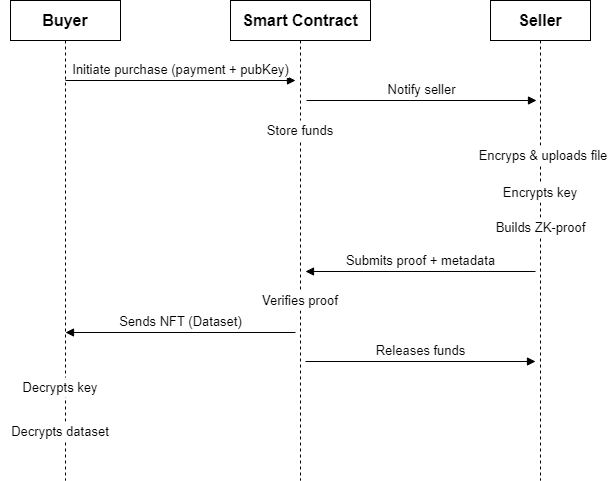

The diagram above was exported from draw.io. Its source (the exported page's mxGraphModel, read from the mxfile embedded in the PNG):
<mxGraphModel dx="2131" dy="587" grid="1" gridSize="10" guides="1" tooltips="1" connect="1" arrows="1" fold="1" page="1" pageScale="1" pageWidth="850" pageHeight="1100" math="0" shadow="0">
  <root>
    <mxCell id="0" />
    <mxCell id="1" parent="0" />
    <mxCell id="aM9ryv3xv72pqoxQDRHE-1" value="&lt;font style=&quot;font-size: 16px;&quot;&gt;&lt;b&gt;Buyer&lt;/b&gt;&lt;/font&gt;" style="shape=umlLifeline;perimeter=lifelinePerimeter;whiteSpace=wrap;html=1;container=0;dropTarget=0;collapsible=0;recursiveResize=0;outlineConnect=0;portConstraint=eastwest;newEdgeStyle={&quot;edgeStyle&quot;:&quot;elbowEdgeStyle&quot;,&quot;elbow&quot;:&quot;vertical&quot;,&quot;curved&quot;:0,&quot;rounded&quot;:0};" parent="1" vertex="1">
      <mxGeometry x="-40" y="40" width="110" height="480" as="geometry" />
    </mxCell>
    <mxCell id="aM9ryv3xv72pqoxQDRHE-5" value="&lt;font style=&quot;font-size: 16px;&quot;&gt;&lt;b&gt;Smart Contract&lt;/b&gt;&lt;/font&gt;" style="shape=umlLifeline;perimeter=lifelinePerimeter;whiteSpace=wrap;html=1;container=0;dropTarget=0;collapsible=0;recursiveResize=0;outlineConnect=0;portConstraint=eastwest;newEdgeStyle={&quot;edgeStyle&quot;:&quot;elbowEdgeStyle&quot;,&quot;elbow&quot;:&quot;vertical&quot;,&quot;curved&quot;:0,&quot;rounded&quot;:0};" parent="1" vertex="1">
      <mxGeometry x="180" y="40" width="140" height="480" as="geometry" />
    </mxCell>
    <mxCell id="aM9ryv3xv72pqoxQDRHE-7" value="&lt;font style=&quot;font-size: 13px;&quot;&gt;Initiate purchase (payment + pubKey)&lt;/font&gt;" style="html=1;verticalAlign=bottom;endArrow=block;edgeStyle=elbowEdgeStyle;elbow=vertical;curved=0;rounded=0;" parent="1" edge="1">
      <mxGeometry relative="1" as="geometry">
        <mxPoint x="15" y="120" as="sourcePoint" />
        <Array as="points">
          <mxPoint x="180" y="120" />
        </Array>
        <mxPoint x="245" y="120.00000000000011" as="targetPoint" />
      </mxGeometry>
    </mxCell>
    <mxCell id="CktKDJ0-LPuB_cxG6RL8-1" value="&lt;font style=&quot;font-size: 16px;&quot;&gt;&lt;b&gt;Seller&lt;/b&gt;&lt;/font&gt;" style="shape=umlLifeline;perimeter=lifelinePerimeter;whiteSpace=wrap;html=1;container=0;dropTarget=0;collapsible=0;recursiveResize=0;outlineConnect=0;portConstraint=eastwest;newEdgeStyle={&quot;edgeStyle&quot;:&quot;elbowEdgeStyle&quot;,&quot;elbow&quot;:&quot;vertical&quot;,&quot;curved&quot;:0,&quot;rounded&quot;:0};" vertex="1" parent="1">
      <mxGeometry x="440" y="40" width="100" height="480" as="geometry" />
    </mxCell>
    <mxCell id="CktKDJ0-LPuB_cxG6RL8-5" value="&lt;font style=&quot;font-size: 13px;&quot;&gt;Store funds&lt;/font&gt;" style="text;html=1;align=center;verticalAlign=middle;whiteSpace=wrap;rounded=0;fillColor=default;" vertex="1" parent="1">
      <mxGeometry x="205" y="160" width="90" height="20" as="geometry" />
    </mxCell>
    <mxCell id="CktKDJ0-LPuB_cxG6RL8-12" value="&lt;font style=&quot;font-size: 13px;&quot;&gt;Encrypts key&lt;/font&gt;" style="text;html=1;align=center;verticalAlign=middle;whiteSpace=wrap;rounded=0;fillColor=default;" vertex="1" parent="1">
      <mxGeometry x="445" y="222" width="90" height="20" as="geometry" />
    </mxCell>
    <mxCell id="CktKDJ0-LPuB_cxG6RL8-13" value="&lt;font style=&quot;font-size: 13px;&quot;&gt;Builds ZK-proof&lt;/font&gt;" style="text;html=1;align=center;verticalAlign=middle;whiteSpace=wrap;rounded=0;fillColor=default;" vertex="1" parent="1">
      <mxGeometry x="437.5" y="257" width="105" height="20" as="geometry" />
    </mxCell>
    <mxCell id="CktKDJ0-LPuB_cxG6RL8-14" value="&lt;font style=&quot;font-size: 13px;&quot;&gt;Encryps &amp;amp; uploads file&lt;/font&gt;" style="text;html=1;align=center;verticalAlign=middle;whiteSpace=wrap;rounded=0;fillColor=default;" vertex="1" parent="1">
      <mxGeometry x="422.5" y="185" width="140" height="20" as="geometry" />
    </mxCell>
    <mxCell id="CktKDJ0-LPuB_cxG6RL8-15" value="&lt;font style=&quot;font-size: 13px;&quot;&gt;Submits proof + metadata&lt;/font&gt;" style="html=1;verticalAlign=bottom;endArrow=block;edgeStyle=elbowEdgeStyle;elbow=vertical;curved=0;rounded=0;" edge="1" parent="1">
      <mxGeometry relative="1" as="geometry">
        <mxPoint x="485" y="311" as="sourcePoint" />
        <Array as="points">
          <mxPoint x="320" y="311" />
        </Array>
        <mxPoint x="255" y="311.0000000000001" as="targetPoint" />
      </mxGeometry>
    </mxCell>
    <mxCell id="CktKDJ0-LPuB_cxG6RL8-16" value="&lt;font style=&quot;font-size: 13px;&quot;&gt;Verifies proof&lt;/font&gt;" style="text;html=1;align=center;verticalAlign=middle;whiteSpace=wrap;rounded=0;fillColor=default;" vertex="1" parent="1">
      <mxGeometry x="205" y="330" width="90" height="20" as="geometry" />
    </mxCell>
    <mxCell id="CktKDJ0-LPuB_cxG6RL8-17" value="&lt;font style=&quot;font-size: 13px;&quot;&gt;Sends NFT (Dataset)&lt;/font&gt;" style="html=1;verticalAlign=bottom;endArrow=block;edgeStyle=elbowEdgeStyle;elbow=vertical;curved=0;rounded=0;" edge="1" parent="1">
      <mxGeometry relative="1" as="geometry">
        <mxPoint x="245" y="372" as="sourcePoint" />
        <Array as="points">
          <mxPoint x="80" y="372" />
        </Array>
        <mxPoint x="15" y="372.0000000000001" as="targetPoint" />
      </mxGeometry>
    </mxCell>
    <mxCell id="CktKDJ0-LPuB_cxG6RL8-19" value="&lt;font style=&quot;font-size: 13px;&quot;&gt;Releases funds&lt;/font&gt;" style="html=1;verticalAlign=bottom;endArrow=block;edgeStyle=elbowEdgeStyle;elbow=vertical;curved=0;rounded=0;" edge="1" parent="1">
      <mxGeometry relative="1" as="geometry">
        <mxPoint x="255" y="401" as="sourcePoint" />
        <Array as="points">
          <mxPoint x="420" y="401" />
        </Array>
        <mxPoint x="485" y="401.0000000000001" as="targetPoint" />
      </mxGeometry>
    </mxCell>
    <mxCell id="CktKDJ0-LPuB_cxG6RL8-20" value="&lt;font style=&quot;font-size: 13px;&quot;&gt;Decrypts key&lt;/font&gt;" style="text;html=1;align=center;verticalAlign=middle;whiteSpace=wrap;rounded=0;fillColor=default;" vertex="1" parent="1">
      <mxGeometry x="-45" y="417" width="110" height="20" as="geometry" />
    </mxCell>
    <mxCell id="CktKDJ0-LPuB_cxG6RL8-21" value="&lt;font style=&quot;font-size: 13px;&quot;&gt;Decrypts dataset&lt;/font&gt;" style="text;html=1;align=center;verticalAlign=middle;whiteSpace=wrap;rounded=0;fillColor=default;" vertex="1" parent="1">
      <mxGeometry x="-50" y="461" width="120" height="20" as="geometry" />
    </mxCell>
    <mxCell id="CktKDJ0-LPuB_cxG6RL8-22" value="&lt;font style=&quot;font-size: 13px;&quot;&gt;Notify seller&lt;/font&gt;" style="html=1;verticalAlign=bottom;endArrow=block;edgeStyle=elbowEdgeStyle;elbow=vertical;curved=0;rounded=0;" edge="1" parent="1">
      <mxGeometry relative="1" as="geometry">
        <mxPoint x="256" y="140" as="sourcePoint" />
        <Array as="points">
          <mxPoint x="421" y="140" />
        </Array>
        <mxPoint x="486" y="140.0000000000001" as="targetPoint" />
      </mxGeometry>
    </mxCell>
  </root>
</mxGraphModel>